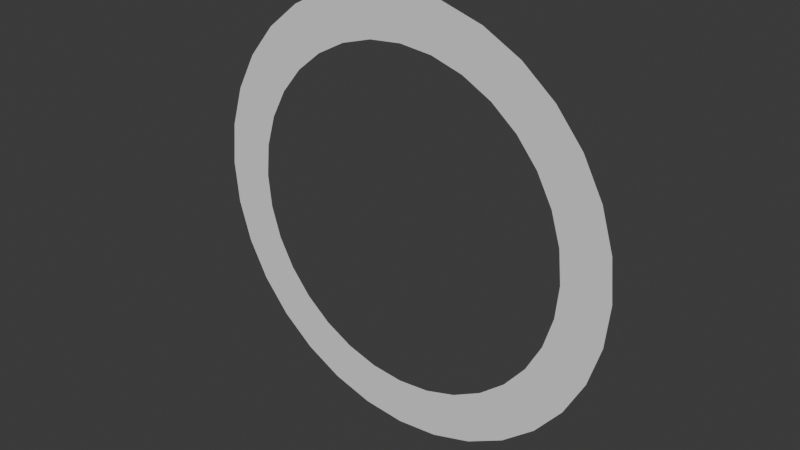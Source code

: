 # Source: Baal-Eye_Mk_II.blend  (saved by Blender 4.3.32; exported with 4.5.12 LTS)
import bpy
from mathutils import Matrix  # noqa: F401  (used for matrix-valued properties, if any)

bpy.ops.wm.read_factory_settings(use_empty=True)
scene = bpy.context.scene
scene.name = 'Scene'

# ---- collections
col_collection = bpy.data.collections.new('Collection'); scene.collection.children.link(col_collection)

# ---- world
world_world = bpy.data.worlds.new('World'); scene.world = world_world
world_world.use_nodes = True; world_world.node_tree.nodes.clear()
_N = world_world.node_tree.nodes; _L = world_world.node_tree.links
n0 = _N.new('ShaderNodeOutputWorld'); n0.name = 'World Output'; n0.location = (300, 300)
n1 = _N.new('ShaderNodeBackground'); n1.name = 'Background'; n1.location = (10, 300)
n1.inputs[0].default_value = (0.05088, 0.05088, 0.05088, 1.0)
_L.new(n1.outputs[0], n0.inputs[0])
n0.is_active_output = True
world_world.color = (0.05088, 0.05088, 0.05088)
world_world.sun_shadow_jitter_overblur = 0.0

# ---- meshes
me_circle_001 = bpy.data.meshes.new('Circle.001')
me_circle_001.from_pydata([(-8.882e-16, 0.0, 1.0), (-0.1951, 0.0, 0.9808), (-0.3827, 0.0, 0.9239), (-0.5556, 0.0, 0.8315), (-0.7071, 0.0, 0.7071), (-0.8315, 0.0, 0.5556), (-0.9239, 0.0, 0.3827), (-0.9808, 0.0, 0.1951), (-1.0, 1.49e-08, -1.49e-08), (-0.9808, 2.98e-08, -0.1951), (-0.9239, 2.98e-08, -0.3827), (-0.8315, 5.96e-08, -0.5556), (-0.7071, 5.96e-08, -0.7071), (-0.5556, 5.96e-08, -0.8315), (-0.3827, 5.96e-08, -0.9239), (-0.1951, 5.96e-08, -0.9808), (-8.882e-16, 0.0, -1.0), (0.1951, 5.96e-08, -0.9808), (0.3827, 5.96e-08, -0.9239), (0.5556, 5.96e-08, -0.8315), (0.7071, 5.96e-08, -0.7071), (0.8315, 5.96e-08, -0.5556), (0.9239, 2.98e-08, -0.3827), (0.9808, 2.98e-08, -0.1951), (1.0, 1.49e-08, -1.49e-08), (0.9808, 0.0, 0.1951), (0.9239, 0.0, 0.3827), (0.8315, 0.0, 0.5556), (0.7071, 0.0, 0.7071), (0.5556, 0.0, 0.8315), (0.3827, 0.0, 0.9239), (0.1951, 0.0, 0.9808), (9.328e-10, 5.157e-09, 0.7785), (-0.1519, 5.157e-09, 0.7636), (-0.2979, 5.157e-09, 0.7193), (-0.4325, 5.157e-09, 0.6473), (-0.5505, 5.157e-09, 0.5505), (-0.6473, 5.157e-09, 0.4325), (-0.7193, 5.157e-09, 0.2979), (-0.7636, 5.157e-09, 0.1519), (-0.7785, 1.676e-08, -9.505e-09), (-0.7636, 2.836e-08, -0.1519), (-0.7193, 2.836e-08, -0.2979), (-0.6473, 5.156e-08, -0.4325), (-0.5505, 5.156e-08, -0.5505), (-0.4325, 5.156e-08, -0.6473), (-0.2979, 5.156e-08, -0.7193), (-0.1519, 5.156e-08, -0.7636), (9.328e-10, 5.157e-09, -0.7785), (0.1519, 5.156e-08, -0.7636), (0.2979, 5.156e-08, -0.7193), (0.4325, 5.156e-08, -0.6473), (0.5505, 5.156e-08, -0.5505), (0.6473, 5.156e-08, -0.4325), (0.7193, 2.836e-08, -0.2979), (0.7636, 2.836e-08, -0.1519), (0.7785, 1.676e-08, -9.505e-09), (0.7636, 5.157e-09, 0.1519), (0.7193, 5.157e-09, 0.2979), (0.6473, 5.157e-09, 0.4325), (0.5505, 5.157e-09, 0.5505), (0.4325, 5.157e-09, 0.6473), (0.2979, 5.157e-09, 0.7193), (0.1519, 5.157e-09, 0.7636)], [], [(22, 21, 53, 54), (9, 8, 40, 41), (23, 22, 54, 55), (10, 9, 41, 42), (24, 23, 55, 56), (11, 10, 42, 43), (25, 24, 56, 57), (12, 11, 43, 44), (26, 25, 57, 58), (13, 12, 44, 45), (27, 26, 58, 59), (14, 13, 45, 46), (1, 0, 32, 33), (28, 27, 59, 60), (15, 14, 46, 47), (2, 1, 33, 34), (29, 28, 60, 61), (16, 15, 47, 48), (3, 2, 34, 35), (30, 29, 61, 62), (17, 16, 48, 49), (4, 3, 35, 36), (31, 30, 62, 63), (18, 17, 49, 50), (5, 4, 36, 37), (0, 31, 63, 32), (19, 18, 50, 51), (6, 5, 37, 38), (20, 19, 51, 52), (7, 6, 38, 39), (21, 20, 52, 53), (8, 7, 39, 40)])
_uv = me_circle_001.uv_layers.new(name='UVMap')
_uv.uv.foreach_set('vector', [0.0, 0.0, 0.0, 0.0, 0.0, 0.0, 0.0, 0.0, 0.0, 0.0, 0.0, 0.0, 0.0, 0.0, 0.0, 0.0, 0.0, 0.0, 0.0, 0.0, 0.0, 0.0, 0.0, 0.0, 0.0, 0.0, 0.0, 0.0, 0.0, 0.0, 0.0, 0.0, 0.0, 0.0, 0.0, 0.0, 0.0, 0.0, 0.0, 0.0, 0.0, 0.0, 0.0, 0.0, 0.0, 0.0, 0.0, 0.0, 0.0, 0.0, 0.0, 0.0, 0.0, 0.0, 0.0, 0.0, 0.0, 0.0, 0.0, 0.0, 0.0, 0.0, 0.0, 0.0, 0.0, 0.0, 0.0, 0.0, 0.0, 0.0, 0.0, 0.0, 0.0, 0.0, 0.0, 0.0, 0.0, 0.0, 0.0, 0.0, 0.0, 0.0, 0.0, 0.0, 0.0, 0.0, 0.0, 0.0, 0.0, 0.0, 0.0, 0.0, 0.0, 0.0, 0.0, 0.0, 0.0, 0.0, 0.0, 0.0, 0.0, 0.0, 0.0, 0.0, 0.0, 0.0, 0.0, 0.0, 0.0, 0.0, 0.0, 0.0, 0.0, 0.0, 0.0, 0.0, 0.0, 0.0, 0.0, 0.0, 0.0, 0.0, 0.0, 0.0, 0.0, 0.0, 0.0, 0.0, 0.0, 0.0, 0.0, 0.0, 0.0, 0.0, 0.0, 0.0, 0.0, 0.0, 0.0, 0.0, 0.0, 0.0, 0.0, 0.0, 0.0, 0.0, 0.0, 0.0, 0.0, 0.0, 0.0, 0.0, 0.0, 0.0, 0.0, 0.0, 0.0, 0.0, 0.0, 0.0, 0.0, 0.0, 0.0, 0.0, 0.0, 0.0, 0.0, 0.0, 0.0, 0.0, 0.0, 0.0, 0.0, 0.0, 0.0, 0.0, 0.0, 0.0, 0.0, 0.0, 0.0, 0.0, 0.0, 0.0, 0.0, 0.0, 0.0, 0.0, 0.0, 0.0, 0.0, 0.0, 0.0, 0.0, 0.0, 0.0, 0.0, 0.0, 0.0, 0.0, 0.0, 0.0, 0.0, 0.0, 0.0, 0.0, 0.0, 0.0, 0.0, 0.0, 0.0, 0.0, 0.0, 0.0, 0.0, 0.0, 0.0, 0.0, 0.0, 0.0, 0.0, 0.0, 0.0, 0.0, 0.0, 0.0, 0.0, 0.0, 0.0, 0.0, 0.0, 0.0, 0.0, 0.0, 0.0, 0.0, 0.0, 0.0, 0.0, 0.0, 0.0, 0.0, 0.0, 0.0, 0.0, 0.0, 0.0, 0.0, 0.0, 0.0, 0.0, 0.0, 0.0, 0.0, 0.0, 0.0])
me_circle_001.update()

# ---- objects
ob_circle = bpy.data.objects.new('Circle', me_circle_001)

# ---- transforms, parenting, visibility, modifiers, constraints
ob_circle.location = (0.0, 0.0, 0.0)

# ---- collection membership
col_collection.objects.link(ob_circle)

# ---- scene / render settings (as saved in the file)
scene.frame_start = 1; scene.frame_end = 250; scene.frame_set(1)
scene.render.engine = 'BLENDER_EEVEE_NEXT'
bpy.context.view_layer.update()

# ---- added for rendering (the .blend has no active camera and no usable light): camera, sun
cam_auto = bpy.data.cameras.new('AutoCamera')
cam_auto.lens = 50.0
cam_auto.sensor_width = 36.0
cam_auto.clip_end = 1000.0
ob_auto_camera = bpy.data.objects.new('AutoCamera', cam_auto)
scene.collection.objects.link(ob_auto_camera)
ob_auto_camera.location = (2.61693, -3.14032, 2.09354)
ob_auto_camera.rotation_euler = (1.09748, -7.21219e-08, 0.694738)
scene.camera = ob_auto_camera
light_auto_sun = bpy.data.lights.new('AutoSun', 'SUN')
light_auto_sun.energy = 3.0
light_auto_sun.angle = 0.0523599
ob_auto_sun = bpy.data.objects.new('AutoSun', light_auto_sun)
scene.collection.objects.link(ob_auto_sun)
ob_auto_sun.rotation_euler = (0.872665, 0.174533, 0.523599)
bpy.context.view_layer.update()
